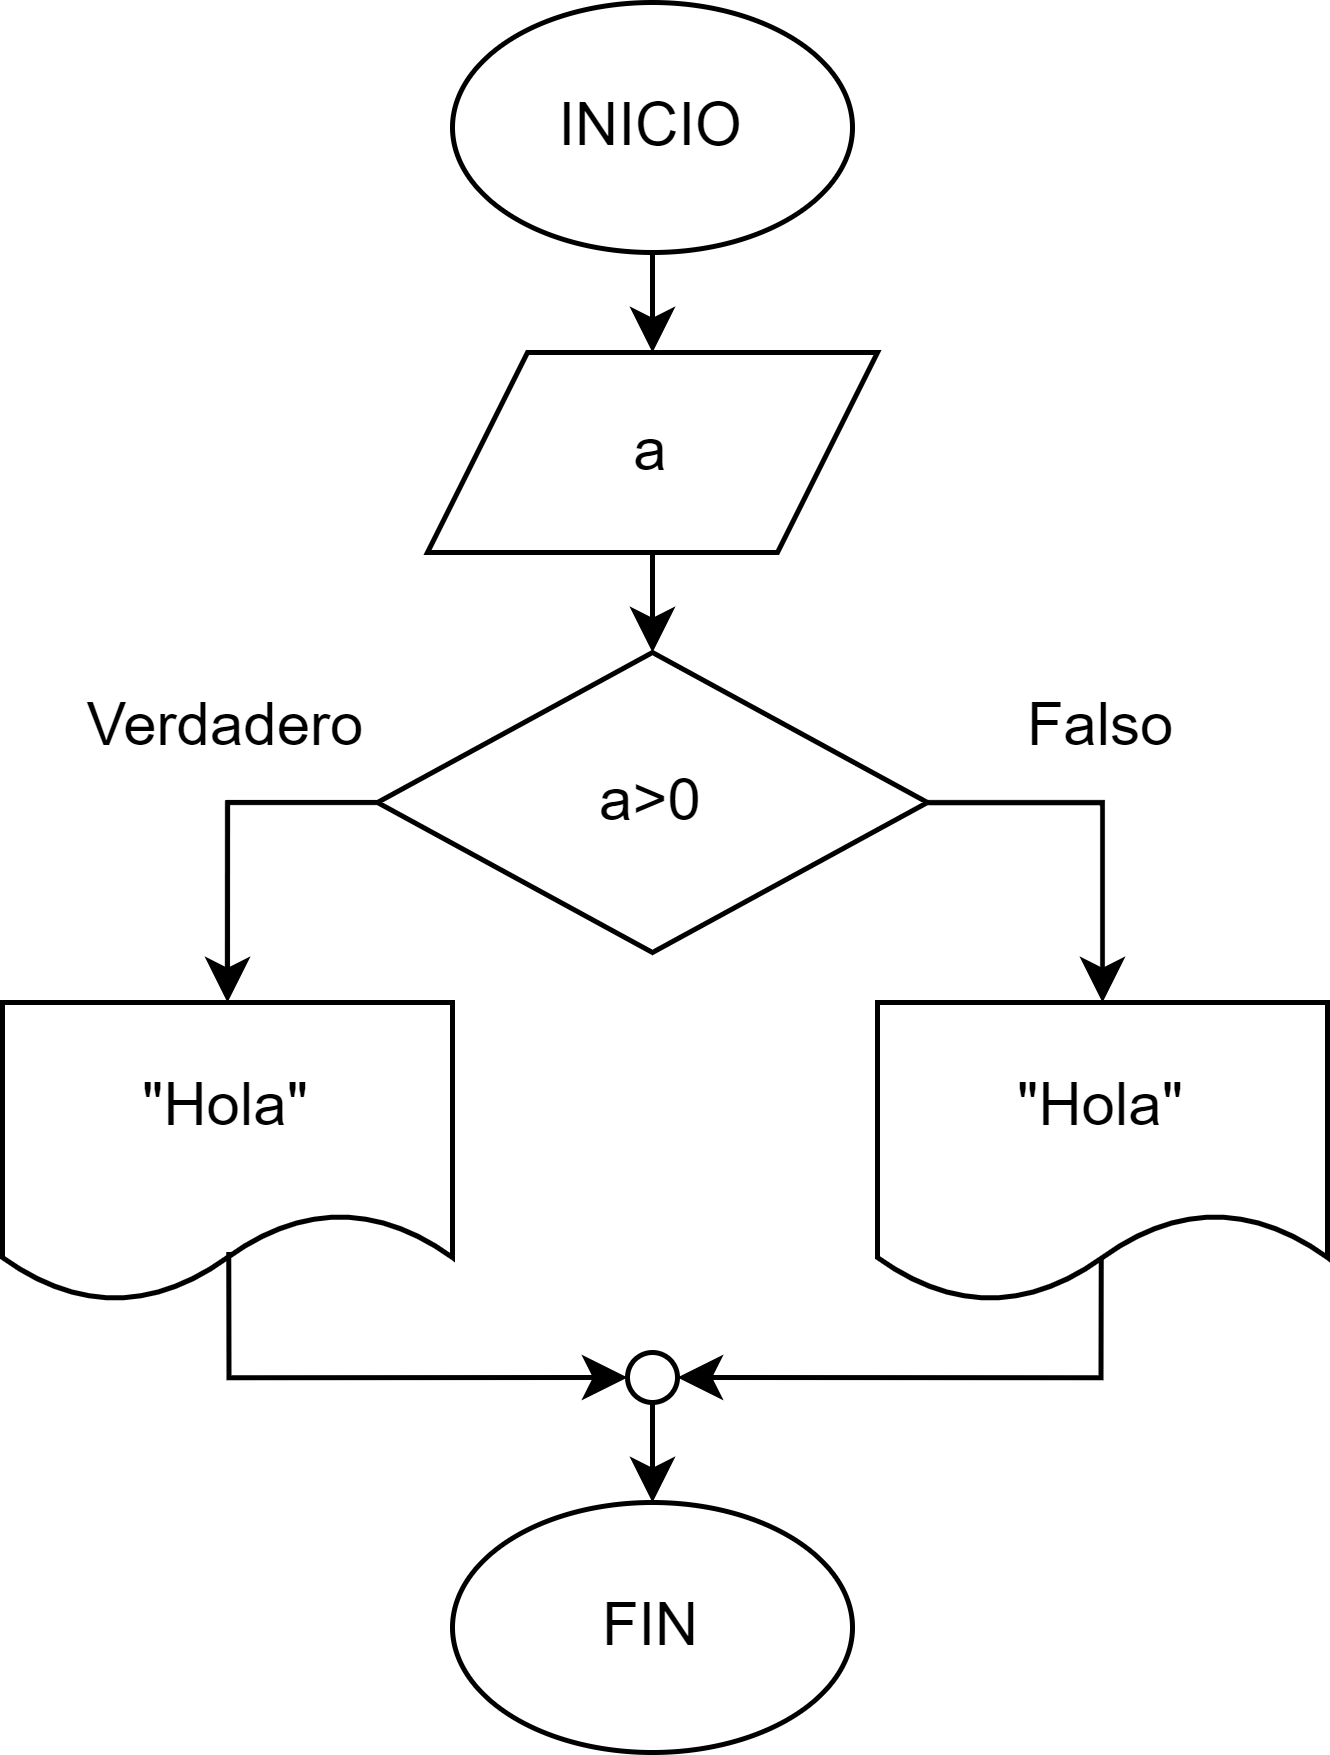

The diagram above was exported from draw.io. Its source (the exported page's mxGraphModel, read from the mxfile embedded in the PNG):
<mxGraphModel dx="592" dy="346" grid="1" gridSize="10" guides="1" tooltips="1" connect="1" arrows="1" fold="1" page="1" pageScale="1" pageWidth="827" pageHeight="1169" math="0" shadow="0">
  <root>
    <mxCell id="WIyWlLk6GJQsqaUBKTNV-0" />
    <mxCell id="WIyWlLk6GJQsqaUBKTNV-1" parent="WIyWlLk6GJQsqaUBKTNV-0" />
    <mxCell id="7NOALjSgeBlPAl4TsL1B-9" style="edgeStyle=orthogonalEdgeStyle;rounded=0;orthogonalLoop=1;jettySize=auto;html=1;exitX=0.5;exitY=1;exitDx=0;exitDy=0;entryX=0.5;entryY=0;entryDx=0;entryDy=0;" parent="WIyWlLk6GJQsqaUBKTNV-1" source="7NOALjSgeBlPAl4TsL1B-0" target="7NOALjSgeBlPAl4TsL1B-4" edge="1">
      <mxGeometry relative="1" as="geometry" />
    </mxCell>
    <mxCell id="7NOALjSgeBlPAl4TsL1B-0" value="INICIO" style="ellipse;whiteSpace=wrap;html=1;" parent="WIyWlLk6GJQsqaUBKTNV-1" vertex="1">
      <mxGeometry x="390" y="210" width="80" height="50" as="geometry" />
    </mxCell>
    <mxCell id="7NOALjSgeBlPAl4TsL1B-1" value="FIN" style="ellipse;whiteSpace=wrap;html=1;" parent="WIyWlLk6GJQsqaUBKTNV-1" vertex="1">
      <mxGeometry x="390" y="510" width="80" height="50" as="geometry" />
    </mxCell>
    <mxCell id="7NOALjSgeBlPAl4TsL1B-12" style="edgeStyle=orthogonalEdgeStyle;rounded=0;orthogonalLoop=1;jettySize=auto;html=1;exitX=0;exitY=0.5;exitDx=0;exitDy=0;entryX=0.5;entryY=0;entryDx=0;entryDy=0;" parent="WIyWlLk6GJQsqaUBKTNV-1" source="7NOALjSgeBlPAl4TsL1B-2" target="7NOALjSgeBlPAl4TsL1B-6" edge="1">
      <mxGeometry relative="1" as="geometry" />
    </mxCell>
    <mxCell id="7NOALjSgeBlPAl4TsL1B-17" style="edgeStyle=orthogonalEdgeStyle;rounded=0;orthogonalLoop=1;jettySize=auto;html=1;exitX=1;exitY=0.5;exitDx=0;exitDy=0;entryX=0.5;entryY=0;entryDx=0;entryDy=0;" parent="WIyWlLk6GJQsqaUBKTNV-1" source="7NOALjSgeBlPAl4TsL1B-2" target="7NOALjSgeBlPAl4TsL1B-16" edge="1">
      <mxGeometry relative="1" as="geometry" />
    </mxCell>
    <mxCell id="7NOALjSgeBlPAl4TsL1B-2" value="a&amp;gt;0" style="rhombus;whiteSpace=wrap;html=1;" parent="WIyWlLk6GJQsqaUBKTNV-1" vertex="1">
      <mxGeometry x="375" y="340" width="110" height="60" as="geometry" />
    </mxCell>
    <mxCell id="7NOALjSgeBlPAl4TsL1B-10" style="edgeStyle=orthogonalEdgeStyle;rounded=0;orthogonalLoop=1;jettySize=auto;html=1;exitX=0.5;exitY=1;exitDx=0;exitDy=0;entryX=0.5;entryY=0;entryDx=0;entryDy=0;" parent="WIyWlLk6GJQsqaUBKTNV-1" source="7NOALjSgeBlPAl4TsL1B-4" target="7NOALjSgeBlPAl4TsL1B-2" edge="1">
      <mxGeometry relative="1" as="geometry" />
    </mxCell>
    <mxCell id="7NOALjSgeBlPAl4TsL1B-4" value="a" style="shape=parallelogram;perimeter=parallelogramPerimeter;whiteSpace=wrap;html=1;fixedSize=1;" parent="WIyWlLk6GJQsqaUBKTNV-1" vertex="1">
      <mxGeometry x="385" y="280" width="90" height="40" as="geometry" />
    </mxCell>
    <mxCell id="7NOALjSgeBlPAl4TsL1B-6" value="&quot;Hola&quot;" style="shape=document;whiteSpace=wrap;html=1;boundedLbl=1;" parent="WIyWlLk6GJQsqaUBKTNV-1" vertex="1">
      <mxGeometry x="300" y="410" width="90" height="60" as="geometry" />
    </mxCell>
    <mxCell id="7NOALjSgeBlPAl4TsL1B-15" style="edgeStyle=orthogonalEdgeStyle;rounded=0;orthogonalLoop=1;jettySize=auto;html=1;exitX=0;exitY=1;exitDx=0;exitDy=0;entryX=0.5;entryY=0;entryDx=0;entryDy=0;" parent="WIyWlLk6GJQsqaUBKTNV-1" source="7NOALjSgeBlPAl4TsL1B-7" target="7NOALjSgeBlPAl4TsL1B-1" edge="1">
      <mxGeometry relative="1" as="geometry" />
    </mxCell>
    <mxCell id="7NOALjSgeBlPAl4TsL1B-18" style="edgeStyle=orthogonalEdgeStyle;rounded=0;orthogonalLoop=1;jettySize=auto;html=1;exitX=1;exitY=0.5;exitDx=0;exitDy=0;entryX=0.497;entryY=0.843;entryDx=0;entryDy=0;entryPerimeter=0;startArrow=classic;startFill=1;endArrow=none;endFill=0;" parent="WIyWlLk6GJQsqaUBKTNV-1" source="7NOALjSgeBlPAl4TsL1B-7" target="7NOALjSgeBlPAl4TsL1B-16" edge="1">
      <mxGeometry relative="1" as="geometry">
        <Array as="points">
          <mxPoint x="520" y="485" />
        </Array>
      </mxGeometry>
    </mxCell>
    <mxCell id="7NOALjSgeBlPAl4TsL1B-19" style="edgeStyle=orthogonalEdgeStyle;rounded=0;orthogonalLoop=1;jettySize=auto;html=1;exitX=0;exitY=0.5;exitDx=0;exitDy=0;entryX=0.503;entryY=0.832;entryDx=0;entryDy=0;entryPerimeter=0;startArrow=classic;startFill=1;endArrow=none;endFill=0;" parent="WIyWlLk6GJQsqaUBKTNV-1" source="7NOALjSgeBlPAl4TsL1B-7" target="7NOALjSgeBlPAl4TsL1B-6" edge="1">
      <mxGeometry relative="1" as="geometry">
        <Array as="points">
          <mxPoint x="345" y="485" />
        </Array>
      </mxGeometry>
    </mxCell>
    <mxCell id="7NOALjSgeBlPAl4TsL1B-7" value="" style="ellipse;whiteSpace=wrap;html=1;aspect=fixed;" parent="WIyWlLk6GJQsqaUBKTNV-1" vertex="1">
      <mxGeometry x="425" y="480" width="10" height="10" as="geometry" />
    </mxCell>
    <mxCell id="7NOALjSgeBlPAl4TsL1B-16" value="&quot;Hola&quot;" style="shape=document;whiteSpace=wrap;html=1;boundedLbl=1;" parent="WIyWlLk6GJQsqaUBKTNV-1" vertex="1">
      <mxGeometry x="475" y="410" width="90" height="60" as="geometry" />
    </mxCell>
    <mxCell id="W6uT_uMWIPKHwMX3RYvY-0" value="Verdadero" style="text;html=1;strokeColor=none;fillColor=none;align=center;verticalAlign=middle;whiteSpace=wrap;rounded=0;" parent="WIyWlLk6GJQsqaUBKTNV-1" vertex="1">
      <mxGeometry x="315" y="340" width="60" height="30" as="geometry" />
    </mxCell>
    <mxCell id="W6uT_uMWIPKHwMX3RYvY-1" value="Falso" style="text;html=1;strokeColor=none;fillColor=none;align=center;verticalAlign=middle;whiteSpace=wrap;rounded=0;" parent="WIyWlLk6GJQsqaUBKTNV-1" vertex="1">
      <mxGeometry x="490" y="340" width="60" height="30" as="geometry" />
    </mxCell>
  </root>
</mxGraphModel>